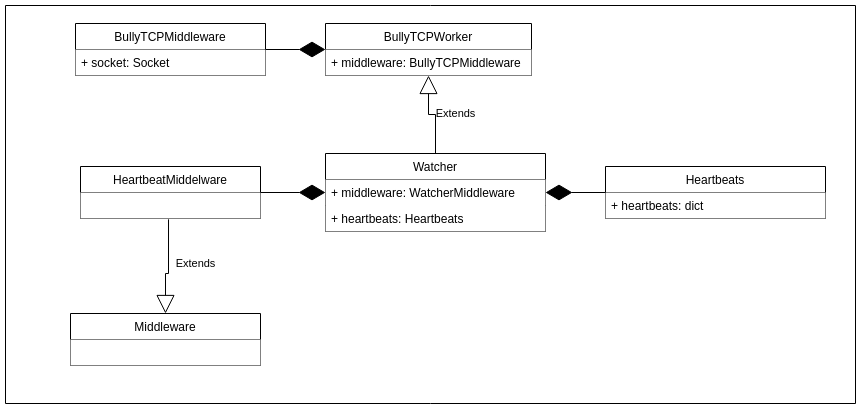

The diagram above was exported from draw.io. Its source (the exported page's mxGraphModel, read from the mxfile embedded in the PNG):
<mxGraphModel dx="1422" dy="663" grid="1" gridSize="10" guides="1" tooltips="1" connect="1" arrows="1" fold="1" page="1" pageScale="1" pageWidth="827" pageHeight="1169" math="0" shadow="0">
  <root>
    <mxCell id="0" />
    <mxCell id="1" parent="0" />
    <mxCell id="FZ1Vg4VZ5Wbt6lQIENdG-1" value="" style="swimlane;startSize=0;" parent="1" vertex="1">
      <mxGeometry x="30" y="32" width="850" height="398" as="geometry" />
    </mxCell>
    <mxCell id="FZ1Vg4VZ5Wbt6lQIENdG-2" value="BullyTCPWorker" style="swimlane;fontStyle=0;childLayout=stackLayout;horizontal=1;startSize=26;horizontalStack=0;resizeParent=1;resizeParentMax=0;resizeLast=0;collapsible=1;marginBottom=0;fillColor=#FFFFFF;" parent="FZ1Vg4VZ5Wbt6lQIENdG-1" vertex="1">
      <mxGeometry x="320" y="18" width="206" height="52" as="geometry" />
    </mxCell>
    <mxCell id="FZ1Vg4VZ5Wbt6lQIENdG-3" value="+ middleware: BullyTCPMiddleware" style="text;align=left;verticalAlign=top;spacingLeft=4;spacingRight=4;overflow=hidden;rotatable=0;points=[[0,0.5],[1,0.5]];portConstraint=eastwest;fillColor=#FFFFFF;" parent="FZ1Vg4VZ5Wbt6lQIENdG-2" vertex="1">
      <mxGeometry y="26" width="206" height="26" as="geometry" />
    </mxCell>
    <mxCell id="FZ1Vg4VZ5Wbt6lQIENdG-30" value="BullyTCPMiddleware" style="swimlane;fontStyle=0;childLayout=stackLayout;horizontal=1;startSize=26;horizontalStack=0;resizeParent=1;resizeParentMax=0;resizeLast=0;collapsible=1;marginBottom=0;fillColor=#FFFFFF;" parent="FZ1Vg4VZ5Wbt6lQIENdG-1" vertex="1">
      <mxGeometry x="70" y="18" width="190" height="52" as="geometry" />
    </mxCell>
    <mxCell id="FZ1Vg4VZ5Wbt6lQIENdG-31" value="+ socket: Socket" style="text;align=left;verticalAlign=top;spacingLeft=4;spacingRight=4;overflow=hidden;rotatable=0;points=[[0,0.5],[1,0.5]];portConstraint=eastwest;fillColor=#FFFFFF;" parent="FZ1Vg4VZ5Wbt6lQIENdG-30" vertex="1">
      <mxGeometry y="26" width="190" height="26" as="geometry" />
    </mxCell>
    <mxCell id="FZ1Vg4VZ5Wbt6lQIENdG-32" value="" style="endArrow=diamondThin;endFill=1;endSize=24;html=1;rounded=0;entryX=0;entryY=0.5;entryDx=0;entryDy=0;exitX=1;exitY=0.5;exitDx=0;exitDy=0;" parent="FZ1Vg4VZ5Wbt6lQIENdG-1" source="FZ1Vg4VZ5Wbt6lQIENdG-30" target="FZ1Vg4VZ5Wbt6lQIENdG-2" edge="1">
      <mxGeometry width="160" relative="1" as="geometry">
        <mxPoint x="300" y="318" as="sourcePoint" />
        <mxPoint x="460" y="318" as="targetPoint" />
      </mxGeometry>
    </mxCell>
    <mxCell id="FZ1Vg4VZ5Wbt6lQIENdG-5" value="Watcher" style="swimlane;fontStyle=0;childLayout=stackLayout;horizontal=1;startSize=26;horizontalStack=0;resizeParent=1;resizeParentMax=0;resizeLast=0;collapsible=1;marginBottom=0;fillColor=#FFFFFF;" parent="FZ1Vg4VZ5Wbt6lQIENdG-1" vertex="1">
      <mxGeometry x="320" y="148" width="220" height="78" as="geometry" />
    </mxCell>
    <mxCell id="FZ1Vg4VZ5Wbt6lQIENdG-35" value="+ middleware: WatcherMiddleware" style="text;align=left;verticalAlign=top;spacingLeft=4;spacingRight=4;overflow=hidden;rotatable=0;points=[[0,0.5],[1,0.5]];portConstraint=eastwest;fillColor=#FFFFFF;" parent="FZ1Vg4VZ5Wbt6lQIENdG-5" vertex="1">
      <mxGeometry y="26" width="220" height="26" as="geometry" />
    </mxCell>
    <mxCell id="FZ1Vg4VZ5Wbt6lQIENdG-6" value="+ heartbeats: Heartbeats" style="text;align=left;verticalAlign=top;spacingLeft=4;spacingRight=4;overflow=hidden;rotatable=0;points=[[0,0.5],[1,0.5]];portConstraint=eastwest;fillColor=#FFFFFF;" parent="FZ1Vg4VZ5Wbt6lQIENdG-5" vertex="1">
      <mxGeometry y="52" width="220" height="26" as="geometry" />
    </mxCell>
    <mxCell id="FZ1Vg4VZ5Wbt6lQIENdG-4" value="Extends" style="endArrow=block;endSize=16;endFill=0;html=1;rounded=0;entryX=0.5;entryY=1;entryDx=0;entryDy=0;exitX=0.5;exitY=0;exitDx=0;exitDy=0;edgeStyle=orthogonalEdgeStyle;" parent="FZ1Vg4VZ5Wbt6lQIENdG-1" source="FZ1Vg4VZ5Wbt6lQIENdG-5" target="FZ1Vg4VZ5Wbt6lQIENdG-2" edge="1">
      <mxGeometry x="-0.0824" y="-20" width="160" relative="1" as="geometry">
        <mxPoint x="529" y="148" as="sourcePoint" />
        <mxPoint x="519" y="118" as="targetPoint" />
        <mxPoint x="20" y="19" as="offset" />
      </mxGeometry>
    </mxCell>
    <mxCell id="FZ1Vg4VZ5Wbt6lQIENdG-33" value="Heartbeats" style="swimlane;fontStyle=0;childLayout=stackLayout;horizontal=1;startSize=26;horizontalStack=0;resizeParent=1;resizeParentMax=0;resizeLast=0;collapsible=1;marginBottom=0;fillColor=#FFFFFF;" parent="FZ1Vg4VZ5Wbt6lQIENdG-1" vertex="1">
      <mxGeometry x="600" y="161" width="220" height="52" as="geometry" />
    </mxCell>
    <mxCell id="FZ1Vg4VZ5Wbt6lQIENdG-34" value="+ heartbeats: dict" style="text;align=left;verticalAlign=top;spacingLeft=4;spacingRight=4;overflow=hidden;rotatable=0;points=[[0,0.5],[1,0.5]];portConstraint=eastwest;fillColor=#FFFFFF;" parent="FZ1Vg4VZ5Wbt6lQIENdG-33" vertex="1">
      <mxGeometry y="26" width="220" height="26" as="geometry" />
    </mxCell>
    <mxCell id="FZ1Vg4VZ5Wbt6lQIENdG-25" value="HeartbeatMiddelware" style="swimlane;fontStyle=0;childLayout=stackLayout;horizontal=1;startSize=26;horizontalStack=0;resizeParent=1;resizeParentMax=0;resizeLast=0;collapsible=1;marginBottom=0;fillColor=#FFFFFF;" parent="FZ1Vg4VZ5Wbt6lQIENdG-1" vertex="1">
      <mxGeometry x="75" y="161" width="180" height="52" as="geometry" />
    </mxCell>
    <mxCell id="FZ1Vg4VZ5Wbt6lQIENdG-26" value="" style="text;align=left;verticalAlign=top;spacingLeft=4;spacingRight=4;overflow=hidden;rotatable=0;points=[[0,0.5],[1,0.5]];portConstraint=eastwest;fillColor=#FFFFFF;" parent="FZ1Vg4VZ5Wbt6lQIENdG-25" vertex="1">
      <mxGeometry y="26" width="180" height="26" as="geometry" />
    </mxCell>
    <mxCell id="FZ1Vg4VZ5Wbt6lQIENdG-24" value="" style="endArrow=diamondThin;endFill=1;endSize=24;html=1;rounded=0;entryX=0;entryY=0.5;entryDx=0;entryDy=0;exitX=1;exitY=0.5;exitDx=0;exitDy=0;edgeStyle=orthogonalEdgeStyle;" parent="FZ1Vg4VZ5Wbt6lQIENdG-1" source="FZ1Vg4VZ5Wbt6lQIENdG-25" target="FZ1Vg4VZ5Wbt6lQIENdG-35" edge="1">
      <mxGeometry width="160" relative="1" as="geometry">
        <mxPoint x="124" y="338" as="sourcePoint" />
        <mxPoint x="124.44000000000005" y="200" as="targetPoint" />
      </mxGeometry>
    </mxCell>
    <mxCell id="FZ1Vg4VZ5Wbt6lQIENdG-22" value="Middleware" style="swimlane;fontStyle=0;childLayout=stackLayout;horizontal=1;startSize=26;horizontalStack=0;resizeParent=1;resizeParentMax=0;resizeLast=0;collapsible=1;marginBottom=0;fillColor=#FFFFFF;" parent="FZ1Vg4VZ5Wbt6lQIENdG-1" vertex="1">
      <mxGeometry x="65" y="308" width="190" height="52" as="geometry" />
    </mxCell>
    <mxCell id="FZ1Vg4VZ5Wbt6lQIENdG-23" value="" style="text;align=left;verticalAlign=top;spacingLeft=4;spacingRight=4;overflow=hidden;rotatable=0;points=[[0,0.5],[1,0.5]];portConstraint=eastwest;fillColor=#FFFFFF;" parent="FZ1Vg4VZ5Wbt6lQIENdG-22" vertex="1">
      <mxGeometry y="26" width="190" height="26" as="geometry" />
    </mxCell>
    <mxCell id="FZ1Vg4VZ5Wbt6lQIENdG-27" value="Extends" style="endArrow=block;endSize=16;endFill=0;html=1;rounded=0;exitX=0.489;exitY=1.032;exitDx=0;exitDy=0;exitPerimeter=0;entryX=0.5;entryY=0;entryDx=0;entryDy=0;edgeStyle=orthogonalEdgeStyle;" parent="FZ1Vg4VZ5Wbt6lQIENdG-1" source="FZ1Vg4VZ5Wbt6lQIENdG-26" target="FZ1Vg4VZ5Wbt6lQIENdG-22" edge="1">
      <mxGeometry x="-0.0911" y="27" width="160" relative="1" as="geometry">
        <mxPoint x="84" y="638" as="sourcePoint" />
        <mxPoint x="410" y="624" as="targetPoint" />
        <Array as="points">
          <mxPoint x="163" y="268" />
          <mxPoint x="160" y="268" />
        </Array>
        <mxPoint as="offset" />
      </mxGeometry>
    </mxCell>
    <mxCell id="FZ1Vg4VZ5Wbt6lQIENdG-37" value="" style="endArrow=diamondThin;endFill=1;endSize=24;html=1;rounded=0;entryX=1;entryY=0.5;entryDx=0;entryDy=0;exitX=0;exitY=0.5;exitDx=0;exitDy=0;edgeStyle=orthogonalEdgeStyle;" parent="FZ1Vg4VZ5Wbt6lQIENdG-1" source="FZ1Vg4VZ5Wbt6lQIENdG-33" target="FZ1Vg4VZ5Wbt6lQIENdG-5" edge="1">
      <mxGeometry width="160" relative="1" as="geometry">
        <mxPoint x="300" y="318" as="sourcePoint" />
        <mxPoint x="460" y="318" as="targetPoint" />
      </mxGeometry>
    </mxCell>
  </root>
</mxGraphModel>